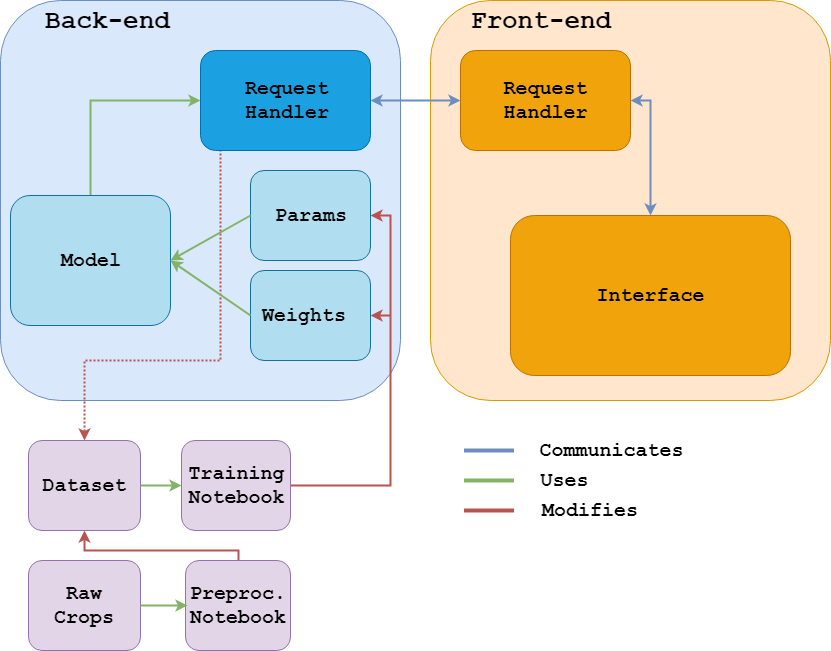

The diagram above was exported from draw.io. Its source (the exported page's mxGraphModel, read from the mxfile embedded in the PNG):
<mxGraphModel dx="1103" dy="711" grid="1" gridSize="10" guides="1" tooltips="1" connect="1" arrows="1" fold="1" page="1" pageScale="1" pageWidth="850" pageHeight="1100" math="0" shadow="0">
  <root>
    <mxCell id="0" />
    <mxCell id="1" parent="0" />
    <mxCell id="CzJGgCuIFWLgxQfjIYrR-1" value="" style="rounded=1;whiteSpace=wrap;html=1;fillColor=#dae8fc;strokeColor=#6c8ebf;" vertex="1" parent="1">
      <mxGeometry x="20" y="30" width="400" height="400" as="geometry" />
    </mxCell>
    <mxCell id="CzJGgCuIFWLgxQfjIYrR-2" value="" style="rounded=1;whiteSpace=wrap;html=1;fillColor=#ffe6cc;strokeColor=#d79b00;" vertex="1" parent="1">
      <mxGeometry x="450" y="30" width="400" height="400" as="geometry" />
    </mxCell>
    <mxCell id="CzJGgCuIFWLgxQfjIYrR-3" value="Back-end" style="text;html=1;strokeColor=none;fillColor=none;align=center;verticalAlign=middle;whiteSpace=wrap;rounded=0;fontSize=26;fontStyle=1;fontFamily=Courier New;" vertex="1" parent="1">
      <mxGeometry x="50" y="40" width="155" height="20" as="geometry" />
    </mxCell>
    <mxCell id="CzJGgCuIFWLgxQfjIYrR-4" value="Front-end" style="text;html=1;strokeColor=none;fillColor=none;align=center;verticalAlign=middle;whiteSpace=wrap;rounded=0;fontSize=26;fontStyle=1;fontFamily=Courier New;" vertex="1" parent="1">
      <mxGeometry x="480" y="40" width="160" height="20" as="geometry" />
    </mxCell>
    <mxCell id="CzJGgCuIFWLgxQfjIYrR-41" style="edgeStyle=orthogonalEdgeStyle;rounded=0;jumpSize=9;orthogonalLoop=1;jettySize=auto;html=1;exitX=0;exitY=0.5;exitDx=0;exitDy=0;entryX=0.5;entryY=0;entryDx=0;entryDy=0;startArrow=classic;startFill=1;endArrow=none;endFill=0;strokeWidth=2;fontFamily=Courier New;fontSize=20;fillColor=#d5e8d4;strokeColor=#82b366;" edge="1" parent="1" source="CzJGgCuIFWLgxQfjIYrR-5" target="CzJGgCuIFWLgxQfjIYrR-11">
      <mxGeometry relative="1" as="geometry" />
    </mxCell>
    <mxCell id="CzJGgCuIFWLgxQfjIYrR-45" style="edgeStyle=orthogonalEdgeStyle;rounded=0;jumpSize=9;orthogonalLoop=1;jettySize=auto;html=1;exitX=0.118;exitY=0.99;exitDx=0;exitDy=0;entryX=0.5;entryY=0;entryDx=0;entryDy=0;startArrow=none;startFill=0;endArrow=classic;endFill=1;strokeWidth=2;fontFamily=Courier New;fontSize=20;dashed=1;dashPattern=1 1;fillColor=#f8cecc;strokeColor=#b85450;exitPerimeter=0;" edge="1" parent="1" source="CzJGgCuIFWLgxQfjIYrR-5" target="CzJGgCuIFWLgxQfjIYrR-18">
      <mxGeometry relative="1" as="geometry">
        <Array as="points">
          <mxPoint x="240" y="390" />
          <mxPoint x="104" y="390" />
        </Array>
      </mxGeometry>
    </mxCell>
    <mxCell id="CzJGgCuIFWLgxQfjIYrR-5" value="" style="rounded=1;whiteSpace=wrap;html=1;fontFamily=Courier New;fontSize=26;fillColor=#1ba1e2;strokeColor=#006EAF;fontColor=#ffffff;" vertex="1" parent="1">
      <mxGeometry x="220" y="80" width="170" height="100" as="geometry" />
    </mxCell>
    <mxCell id="CzJGgCuIFWLgxQfjIYrR-6" value="Request Handler" style="text;html=1;strokeColor=none;fillColor=none;align=center;verticalAlign=middle;whiteSpace=wrap;rounded=0;fontSize=20;fontStyle=1;fontFamily=Courier New;" vertex="1" parent="1">
      <mxGeometry x="245.5" y="105" width="122" height="50" as="geometry" />
    </mxCell>
    <mxCell id="CzJGgCuIFWLgxQfjIYrR-43" style="edgeStyle=orthogonalEdgeStyle;rounded=0;jumpSize=9;orthogonalLoop=1;jettySize=auto;html=1;exitX=1;exitY=0.5;exitDx=0;exitDy=0;entryX=0.5;entryY=0;entryDx=0;entryDy=0;startArrow=classic;startFill=1;endArrow=classic;endFill=1;strokeWidth=2;fontFamily=Courier New;fontSize=20;fillColor=#dae8fc;strokeColor=#6c8ebf;" edge="1" parent="1" source="CzJGgCuIFWLgxQfjIYrR-7" target="CzJGgCuIFWLgxQfjIYrR-9">
      <mxGeometry relative="1" as="geometry" />
    </mxCell>
    <mxCell id="CzJGgCuIFWLgxQfjIYrR-7" value="" style="rounded=1;whiteSpace=wrap;html=1;fontFamily=Courier New;fontSize=26;fillColor=#f0a30a;strokeColor=#BD7000;fontColor=#ffffff;" vertex="1" parent="1">
      <mxGeometry x="480" y="80" width="170" height="100" as="geometry" />
    </mxCell>
    <mxCell id="CzJGgCuIFWLgxQfjIYrR-8" value="Request Handler" style="text;html=1;strokeColor=none;fillColor=none;align=center;verticalAlign=middle;whiteSpace=wrap;rounded=0;fontSize=20;fontStyle=1;fontFamily=Courier New;" vertex="1" parent="1">
      <mxGeometry x="508.5" y="105" width="113" height="50" as="geometry" />
    </mxCell>
    <mxCell id="CzJGgCuIFWLgxQfjIYrR-9" value="" style="rounded=1;whiteSpace=wrap;html=1;fontFamily=Courier New;fontSize=20;fillColor=#f0a30a;strokeColor=#BD7000;fontColor=#ffffff;" vertex="1" parent="1">
      <mxGeometry x="530" y="245" width="280" height="160" as="geometry" />
    </mxCell>
    <mxCell id="CzJGgCuIFWLgxQfjIYrR-10" value="Interface" style="text;html=1;strokeColor=none;fillColor=none;align=center;verticalAlign=middle;whiteSpace=wrap;rounded=0;fontSize=20;fontStyle=1;fontFamily=Courier New;" vertex="1" parent="1">
      <mxGeometry x="592.5" y="315" width="155" height="20" as="geometry" />
    </mxCell>
    <mxCell id="CzJGgCuIFWLgxQfjIYrR-11" value="" style="rounded=1;whiteSpace=wrap;html=1;fontFamily=Courier New;fontSize=20;fillColor=#b1ddf0;strokeColor=#10739e;" vertex="1" parent="1">
      <mxGeometry x="30" y="225" width="160" height="130" as="geometry" />
    </mxCell>
    <mxCell id="CzJGgCuIFWLgxQfjIYrR-34" style="edgeStyle=orthogonalEdgeStyle;rounded=0;jumpSize=9;orthogonalLoop=1;jettySize=auto;html=1;exitX=1;exitY=0.5;exitDx=0;exitDy=0;entryX=1;entryY=0.5;entryDx=0;entryDy=0;startArrow=classic;startFill=1;strokeWidth=2;fontFamily=Courier New;fontSize=20;fillColor=#f8cecc;strokeColor=#b85450;endArrow=none;endFill=0;" edge="1" parent="1" source="CzJGgCuIFWLgxQfjIYrR-13" target="CzJGgCuIFWLgxQfjIYrR-19">
      <mxGeometry relative="1" as="geometry" />
    </mxCell>
    <mxCell id="CzJGgCuIFWLgxQfjIYrR-13" value="" style="rounded=1;whiteSpace=wrap;html=1;fontFamily=Courier New;fontSize=20;fillColor=#b1ddf0;strokeColor=#10739e;" vertex="1" parent="1">
      <mxGeometry x="270" y="200" width="120" height="90" as="geometry" />
    </mxCell>
    <mxCell id="CzJGgCuIFWLgxQfjIYrR-14" value="" style="rounded=1;whiteSpace=wrap;html=1;fontFamily=Courier New;fontSize=20;fillColor=#b1ddf0;strokeColor=#10739e;" vertex="1" parent="1">
      <mxGeometry x="270" y="300" width="120" height="90" as="geometry" />
    </mxCell>
    <mxCell id="CzJGgCuIFWLgxQfjIYrR-15" value="Params" style="text;html=1;strokeColor=none;fillColor=none;align=center;verticalAlign=middle;whiteSpace=wrap;rounded=0;fontSize=20;fontStyle=1;fontFamily=Courier New;" vertex="1" parent="1">
      <mxGeometry x="286" y="220" width="88" height="50" as="geometry" />
    </mxCell>
    <mxCell id="CzJGgCuIFWLgxQfjIYrR-35" style="edgeStyle=orthogonalEdgeStyle;rounded=0;jumpSize=9;orthogonalLoop=1;jettySize=auto;html=1;exitX=1;exitY=0.5;exitDx=0;exitDy=0;startArrow=classic;startFill=1;strokeWidth=2;fontFamily=Courier New;fontSize=20;endArrow=none;endFill=0;fillColor=#f8cecc;strokeColor=#b85450;" edge="1" parent="1" source="CzJGgCuIFWLgxQfjIYrR-14">
      <mxGeometry relative="1" as="geometry">
        <mxPoint x="410" y="345" as="targetPoint" />
      </mxGeometry>
    </mxCell>
    <mxCell id="CzJGgCuIFWLgxQfjIYrR-16" value="Weights" style="text;html=1;strokeColor=none;fillColor=none;align=center;verticalAlign=middle;whiteSpace=wrap;rounded=0;fontSize=20;fontStyle=1;fontFamily=Courier New;" vertex="1" parent="1">
      <mxGeometry x="276" y="320" width="94" height="50" as="geometry" />
    </mxCell>
    <mxCell id="CzJGgCuIFWLgxQfjIYrR-17" value="Model" style="text;html=1;strokeColor=none;fillColor=none;align=center;verticalAlign=middle;whiteSpace=wrap;rounded=0;fontSize=20;fontStyle=1;fontFamily=Courier New;" vertex="1" parent="1">
      <mxGeometry x="51" y="265" width="118" height="50" as="geometry" />
    </mxCell>
    <mxCell id="CzJGgCuIFWLgxQfjIYrR-40" style="edgeStyle=orthogonalEdgeStyle;rounded=0;jumpSize=9;orthogonalLoop=1;jettySize=auto;html=1;exitX=0.5;exitY=1;exitDx=0;exitDy=0;entryX=0.5;entryY=0;entryDx=0;entryDy=0;startArrow=classic;startFill=1;endArrow=none;endFill=0;strokeWidth=2;fontFamily=Courier New;fontSize=20;fillColor=#f8cecc;strokeColor=#b85450;" edge="1" parent="1" source="CzJGgCuIFWLgxQfjIYrR-18" target="CzJGgCuIFWLgxQfjIYrR-21">
      <mxGeometry relative="1" as="geometry">
        <Array as="points">
          <mxPoint x="104" y="580" />
          <mxPoint x="258" y="580" />
        </Array>
      </mxGeometry>
    </mxCell>
    <mxCell id="CzJGgCuIFWLgxQfjIYrR-18" value="" style="rounded=1;whiteSpace=wrap;html=1;fontFamily=Courier New;fontSize=20;fillColor=#e1d5e7;strokeColor=#9673a6;" vertex="1" parent="1">
      <mxGeometry x="48" y="470" width="112" height="90" as="geometry" />
    </mxCell>
    <mxCell id="CzJGgCuIFWLgxQfjIYrR-37" style="edgeStyle=orthogonalEdgeStyle;rounded=0;jumpSize=9;orthogonalLoop=1;jettySize=auto;html=1;exitX=0;exitY=0.5;exitDx=0;exitDy=0;entryX=1;entryY=0.5;entryDx=0;entryDy=0;startArrow=classic;startFill=1;endArrow=none;endFill=0;strokeWidth=2;fontFamily=Courier New;fontSize=20;fillColor=#d5e8d4;strokeColor=#82b366;" edge="1" parent="1" source="CzJGgCuIFWLgxQfjIYrR-19" target="CzJGgCuIFWLgxQfjIYrR-18">
      <mxGeometry relative="1" as="geometry" />
    </mxCell>
    <mxCell id="CzJGgCuIFWLgxQfjIYrR-19" value="" style="rounded=1;whiteSpace=wrap;html=1;fontFamily=Courier New;fontSize=20;fillColor=#e1d5e7;strokeColor=#9673a6;" vertex="1" parent="1">
      <mxGeometry x="201" y="470" width="109" height="90" as="geometry" />
    </mxCell>
    <mxCell id="CzJGgCuIFWLgxQfjIYrR-20" value="" style="rounded=1;whiteSpace=wrap;html=1;fontFamily=Courier New;fontSize=20;fillColor=#e1d5e7;strokeColor=#9673a6;" vertex="1" parent="1">
      <mxGeometry x="48" y="590" width="112" height="90" as="geometry" />
    </mxCell>
    <mxCell id="CzJGgCuIFWLgxQfjIYrR-21" value="" style="rounded=1;whiteSpace=wrap;html=1;fontFamily=Courier New;fontSize=20;fillColor=#e1d5e7;strokeColor=#9673a6;" vertex="1" parent="1">
      <mxGeometry x="205" y="590" width="105" height="90" as="geometry" />
    </mxCell>
    <mxCell id="CzJGgCuIFWLgxQfjIYrR-22" value="Dataset" style="text;html=1;strokeColor=none;fillColor=none;align=center;verticalAlign=middle;whiteSpace=wrap;rounded=0;fontSize=20;fontStyle=1;fontFamily=Courier New;" vertex="1" parent="1">
      <mxGeometry x="62" y="490" width="84" height="50" as="geometry" />
    </mxCell>
    <mxCell id="CzJGgCuIFWLgxQfjIYrR-23" value="Training Notebook" style="text;html=1;strokeColor=none;fillColor=none;align=center;verticalAlign=middle;whiteSpace=wrap;rounded=0;fontSize=20;fontStyle=1;fontFamily=Courier New;" vertex="1" parent="1">
      <mxGeometry x="216" y="490" width="81" height="50" as="geometry" />
    </mxCell>
    <mxCell id="CzJGgCuIFWLgxQfjIYrR-24" value="Raw Crops" style="text;html=1;strokeColor=none;fillColor=none;align=center;verticalAlign=middle;whiteSpace=wrap;rounded=0;fontSize=20;fontStyle=1;fontFamily=Courier New;" vertex="1" parent="1">
      <mxGeometry x="54" y="610" width="100" height="50" as="geometry" />
    </mxCell>
    <mxCell id="CzJGgCuIFWLgxQfjIYrR-38" style="edgeStyle=orthogonalEdgeStyle;rounded=0;jumpSize=9;orthogonalLoop=1;jettySize=auto;html=1;exitX=0;exitY=0.5;exitDx=0;exitDy=0;entryX=1;entryY=0.5;entryDx=0;entryDy=0;startArrow=classic;startFill=1;endArrow=none;endFill=0;strokeWidth=2;fontFamily=Courier New;fontSize=20;fillColor=#d5e8d4;strokeColor=#82b366;" edge="1" parent="1" source="CzJGgCuIFWLgxQfjIYrR-25" target="CzJGgCuIFWLgxQfjIYrR-20">
      <mxGeometry relative="1" as="geometry" />
    </mxCell>
    <mxCell id="CzJGgCuIFWLgxQfjIYrR-25" value="Preproc.&lt;br&gt;Notebook&lt;br&gt;" style="text;html=1;strokeColor=none;fillColor=none;align=center;verticalAlign=middle;whiteSpace=wrap;rounded=0;fontSize=20;fontStyle=1;fontFamily=Courier New;" vertex="1" parent="1">
      <mxGeometry x="206.5" y="610" width="100" height="50" as="geometry" />
    </mxCell>
    <mxCell id="CzJGgCuIFWLgxQfjIYrR-26" value="" style="endArrow=classic;html=1;fontFamily=Courier New;fontSize=20;entryX=0;entryY=0.5;entryDx=0;entryDy=0;startArrow=classic;startFill=1;jumpSize=9;arcSize=30;strokeWidth=2;exitX=1;exitY=0.5;exitDx=0;exitDy=0;fillColor=#dae8fc;strokeColor=#6c8ebf;" edge="1" parent="1" source="CzJGgCuIFWLgxQfjIYrR-5" target="CzJGgCuIFWLgxQfjIYrR-7">
      <mxGeometry width="50" height="50" relative="1" as="geometry">
        <mxPoint x="400" y="155" as="sourcePoint" />
        <mxPoint x="415" y="100" as="targetPoint" />
      </mxGeometry>
    </mxCell>
    <mxCell id="CzJGgCuIFWLgxQfjIYrR-27" value="" style="endArrow=classic;html=1;fontFamily=Courier New;fontSize=20;startArrow=classic;startFill=1;jumpSize=9;arcSize=30;strokeWidth=2;entryX=0;entryY=0.5;entryDx=0;entryDy=0;exitX=0;exitY=0.5;exitDx=0;exitDy=0;" edge="1" parent="1" source="CzJGgCuIFWLgxQfjIYrR-13" target="CzJGgCuIFWLgxQfjIYrR-13">
      <mxGeometry width="50" height="50" relative="1" as="geometry">
        <mxPoint x="175" y="219.5" as="sourcePoint" />
        <mxPoint x="230" y="220" as="targetPoint" />
      </mxGeometry>
    </mxCell>
    <mxCell id="CzJGgCuIFWLgxQfjIYrR-32" value="" style="endArrow=none;html=1;fontFamily=Courier New;fontSize=20;entryX=0;entryY=0.5;entryDx=0;entryDy=0;startArrow=classic;startFill=1;jumpSize=9;arcSize=30;strokeWidth=2;exitX=1;exitY=0.5;exitDx=0;exitDy=0;fillColor=#d5e8d4;strokeColor=#82b366;endFill=0;" edge="1" parent="1" source="CzJGgCuIFWLgxQfjIYrR-11" target="CzJGgCuIFWLgxQfjIYrR-13">
      <mxGeometry width="50" height="50" relative="1" as="geometry">
        <mxPoint x="167.5" y="200" as="sourcePoint" />
        <mxPoint x="257.5" y="200" as="targetPoint" />
      </mxGeometry>
    </mxCell>
    <mxCell id="CzJGgCuIFWLgxQfjIYrR-33" value="" style="endArrow=none;html=1;fontFamily=Courier New;fontSize=20;entryX=0;entryY=0.5;entryDx=0;entryDy=0;startArrow=classic;startFill=1;jumpSize=9;arcSize=30;strokeWidth=2;exitX=1;exitY=0.5;exitDx=0;exitDy=0;fillColor=#d5e8d4;strokeColor=#82b366;endFill=0;" edge="1" parent="1" source="CzJGgCuIFWLgxQfjIYrR-11" target="CzJGgCuIFWLgxQfjIYrR-14">
      <mxGeometry width="50" height="50" relative="1" as="geometry">
        <mxPoint x="160" y="417.5" as="sourcePoint" />
        <mxPoint x="240" y="372.5" as="targetPoint" />
      </mxGeometry>
    </mxCell>
    <mxCell id="CzJGgCuIFWLgxQfjIYrR-48" value="" style="endArrow=none;html=1;strokeWidth=4;fontFamily=Courier New;fontSize=20;fillColor=#dae8fc;strokeColor=#6c8ebf;" edge="1" parent="1">
      <mxGeometry width="50" height="50" relative="1" as="geometry">
        <mxPoint x="483.5" y="480" as="sourcePoint" />
        <mxPoint x="533.5" y="480" as="targetPoint" />
      </mxGeometry>
    </mxCell>
    <mxCell id="CzJGgCuIFWLgxQfjIYrR-49" value="" style="endArrow=none;html=1;strokeWidth=4;fontFamily=Courier New;fontSize=20;fillColor=#d5e8d4;strokeColor=#82b366;" edge="1" parent="1">
      <mxGeometry width="50" height="50" relative="1" as="geometry">
        <mxPoint x="483.5" y="510" as="sourcePoint" />
        <mxPoint x="533.5" y="510" as="targetPoint" />
      </mxGeometry>
    </mxCell>
    <mxCell id="CzJGgCuIFWLgxQfjIYrR-50" value="" style="endArrow=none;html=1;strokeWidth=4;fontFamily=Courier New;fontSize=20;fillColor=#f8cecc;strokeColor=#b85450;" edge="1" parent="1">
      <mxGeometry width="50" height="50" relative="1" as="geometry">
        <mxPoint x="483.5" y="540" as="sourcePoint" />
        <mxPoint x="533.5" y="540" as="targetPoint" />
      </mxGeometry>
    </mxCell>
    <mxCell id="CzJGgCuIFWLgxQfjIYrR-51" value="Communicates" style="text;html=1;strokeColor=none;fillColor=none;align=center;verticalAlign=middle;whiteSpace=wrap;rounded=0;fontSize=20;fontStyle=1;fontFamily=Courier New;" vertex="1" parent="1">
      <mxGeometry x="559" y="470" width="144" height="20" as="geometry" />
    </mxCell>
    <mxCell id="CzJGgCuIFWLgxQfjIYrR-52" value="Uses" style="text;html=1;strokeColor=none;fillColor=none;align=center;verticalAlign=middle;whiteSpace=wrap;rounded=0;fontSize=20;fontStyle=1;fontFamily=Courier New;" vertex="1" parent="1">
      <mxGeometry x="560" y="500" width="49" height="20" as="geometry" />
    </mxCell>
    <mxCell id="CzJGgCuIFWLgxQfjIYrR-53" value="Modifies" style="text;html=1;strokeColor=none;fillColor=none;align=center;verticalAlign=middle;whiteSpace=wrap;rounded=0;fontSize=20;fontStyle=1;fontFamily=Courier New;" vertex="1" parent="1">
      <mxGeometry x="559" y="530" width="100" height="20" as="geometry" />
    </mxCell>
  </root>
</mxGraphModel>